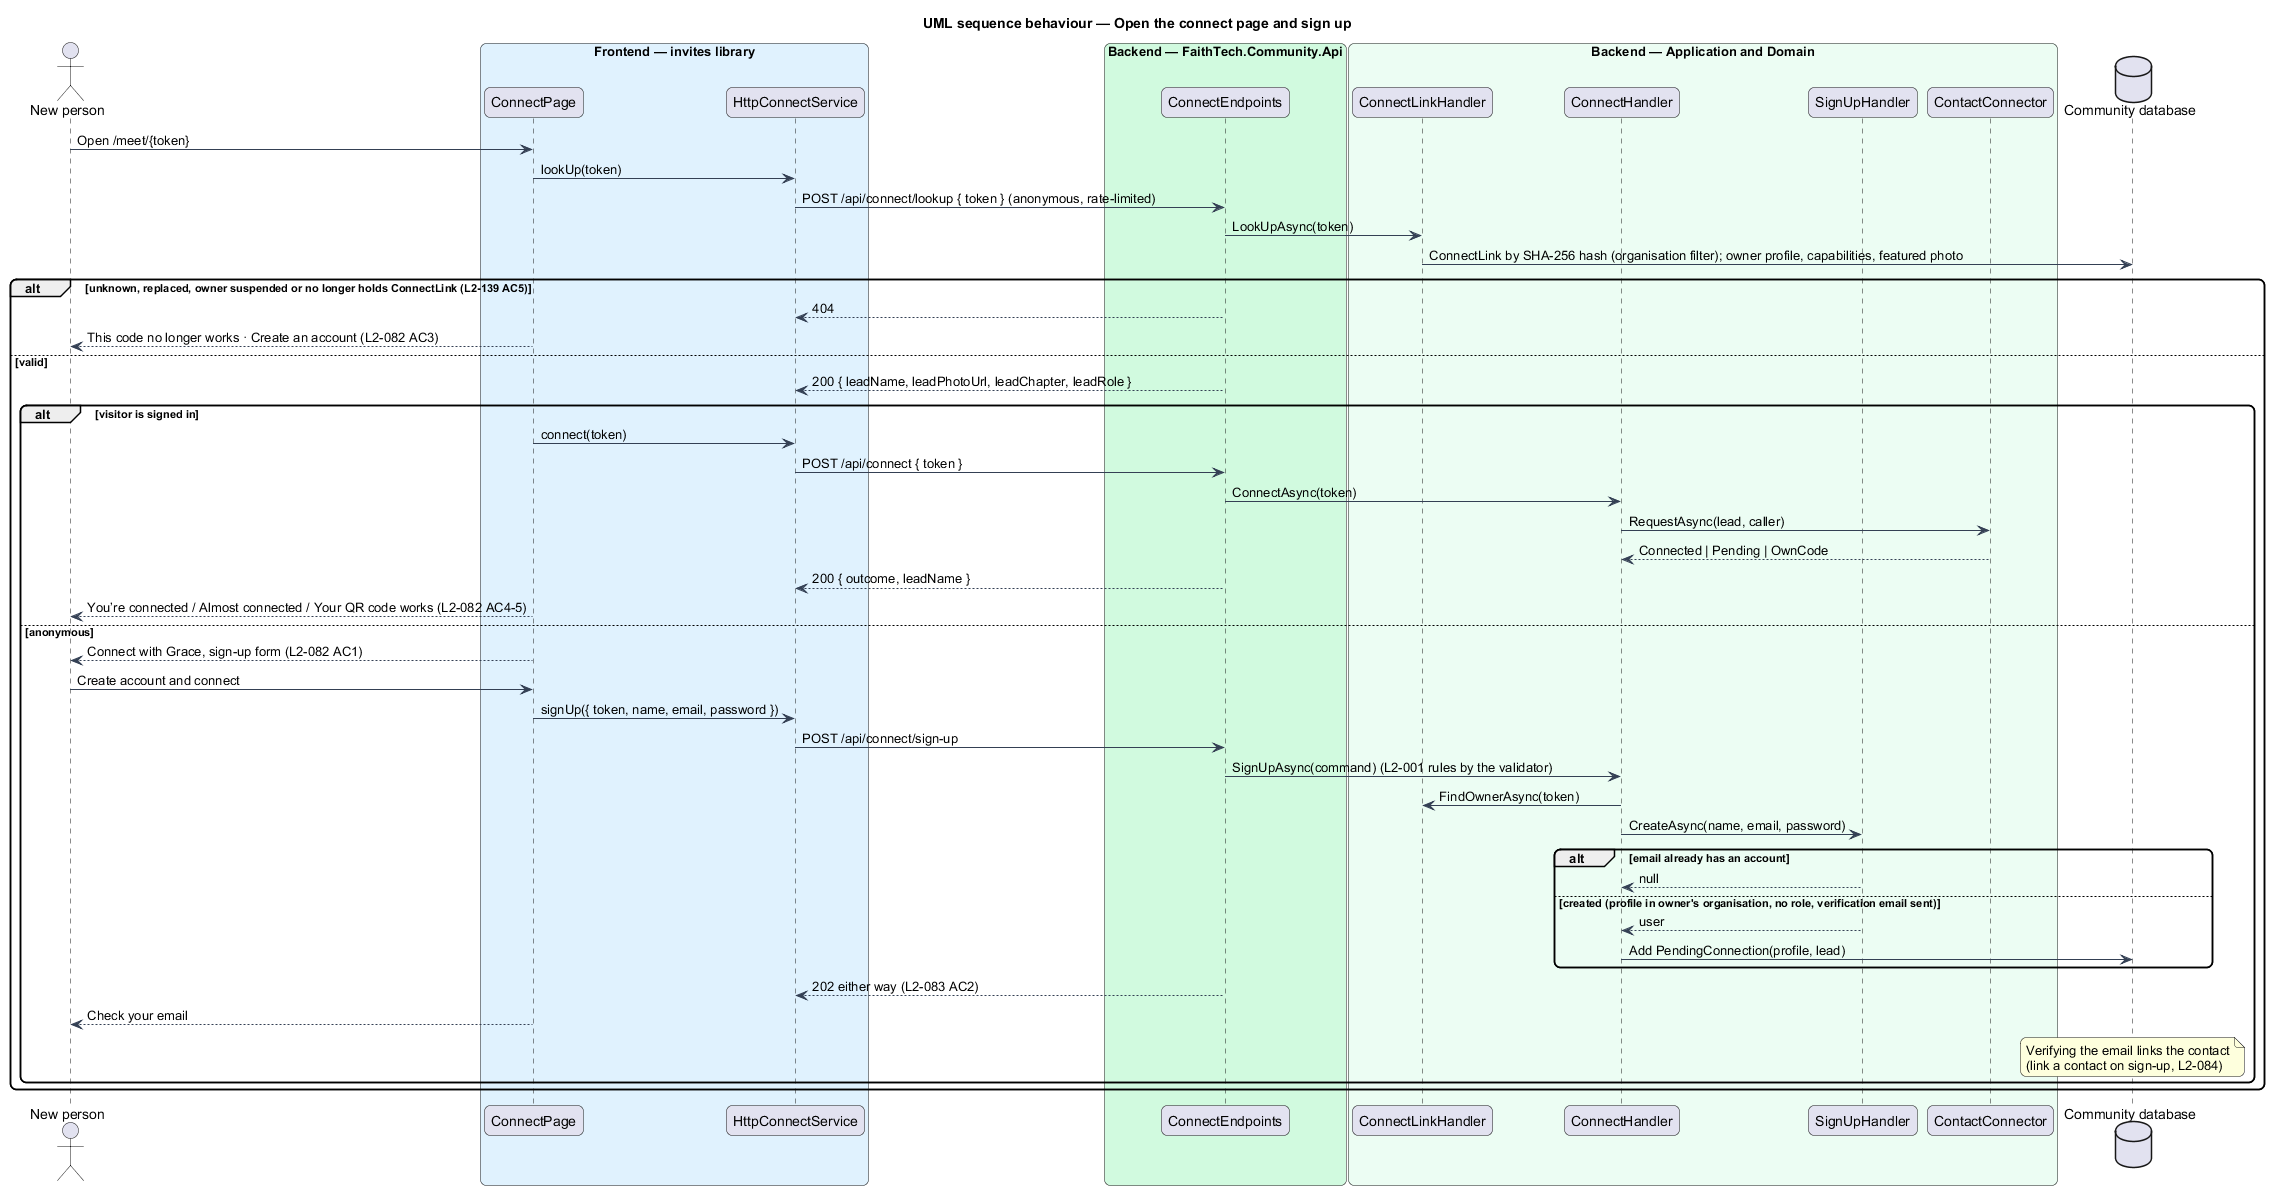

The diagram above was rendered by PlantUML. Its source (embedded in the PNG):
@startuml
title UML sequence behaviour — Open the connect page and sign up
skinparam backgroundColor #FFFFFF
skinparam shadowing false
skinparam roundcorner 12
skinparam defaultFontName Arial
skinparam ArrowColor #344054
actor "New person" as p
box "Frontend — invites library" #E0F2FE
  participant "ConnectPage" as page
  participant "HttpConnectService" as svc
end box
box "Backend — FaithTech.Community.Api" #D1FADF
  participant "ConnectEndpoints" as ep
end box
box "Backend — Application and Domain" #ECFDF3
  participant "ConnectLinkHandler" as links
  participant "ConnectHandler" as h
  participant "SignUpHandler" as su
  participant "ContactConnector" as cc
end box
database "Community database" as db
p -> page : Open /meet/{token}
page -> svc : lookUp(token)
svc -> ep : POST /api/connect/lookup { token } (anonymous, rate-limited)
ep -> links : LookUpAsync(token)
links -> db : ConnectLink by SHA-256 hash (organisation filter); owner profile, capabilities, featured photo
alt unknown, replaced, owner suspended or no longer holds ConnectLink (L2-139 AC5)
  ep --> svc : 404
  page --> p : This code no longer works · Create an account (L2-082 AC3)
else valid
  ep --> svc : 200 { leadName, leadPhotoUrl, leadChapter, leadRole }
  alt visitor is signed in
    page -> svc : connect(token)
    svc -> ep : POST /api/connect { token }
    ep -> h : ConnectAsync(token)
    h -> cc : RequestAsync(lead, caller)
    cc --> h : Connected | Pending | OwnCode
    ep --> svc : 200 { outcome, leadName }
    page --> p : You’re connected / Almost connected / Your QR code works (L2-082 AC4-5)
  else anonymous
    page --> p : Connect with Grace, sign-up form (L2-082 AC1)
    p -> page : Create account and connect
    page -> svc : signUp({ token, name, email, password })
    svc -> ep : POST /api/connect/sign-up
    ep -> h : SignUpAsync(command) (L2-001 rules by the validator)
    h -> links : FindOwnerAsync(token)
    h -> su : CreateAsync(name, email, password)
    alt email already has an account
      su --> h : null
    else created (profile in owner's organisation, no role, verification email sent)
      su --> h : user
      h -> db : Add PendingConnection(profile, lead)
    end
    ep --> svc : 202 either way (L2-083 AC2)
    page --> p : Check your email
    note over db : Verifying the email links the contact\n(link a contact on sign-up, L2-084)
  end
end
@enduml